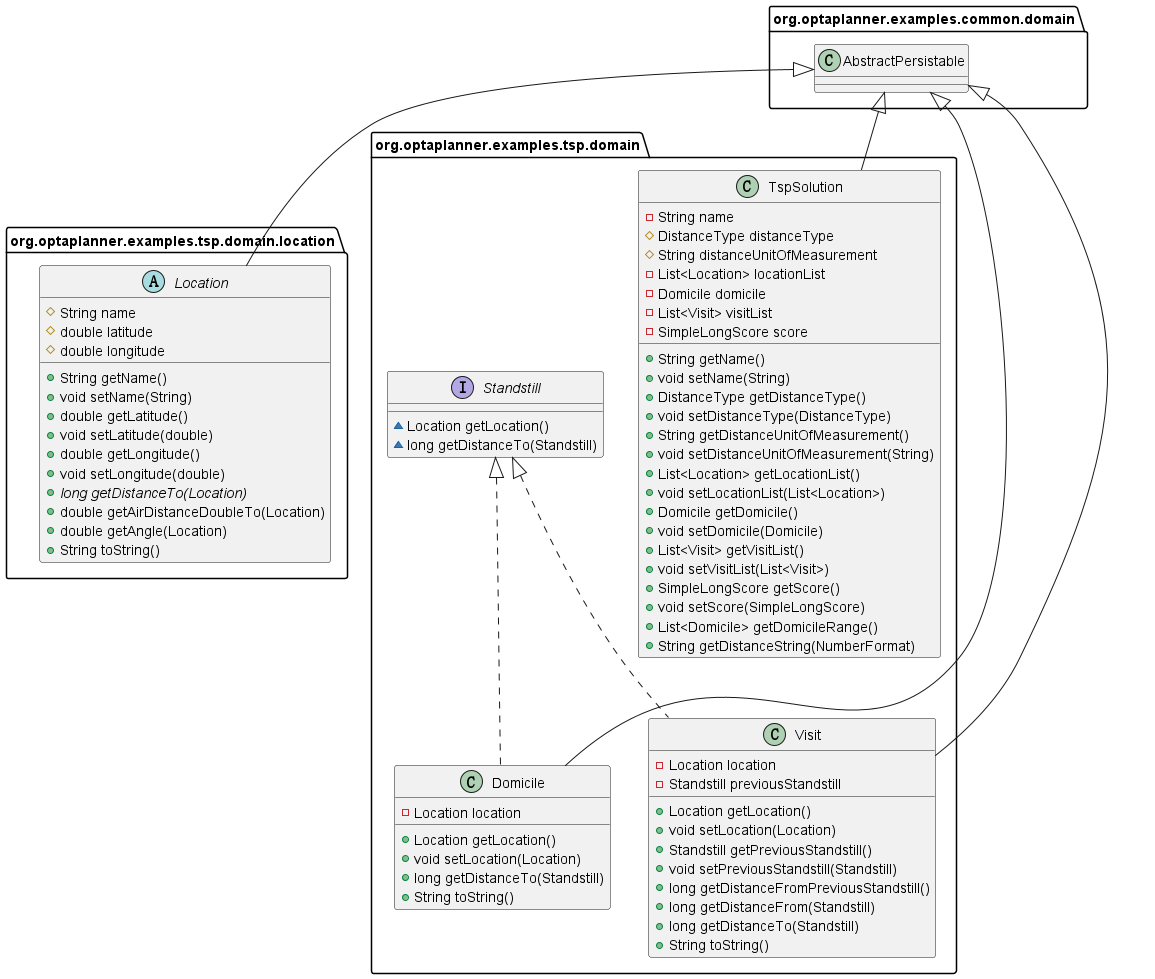

The diagram above was rendered by PlantUML. Its source (embedded in the PNG):
@startuml
abstract class org.optaplanner.examples.tsp.domain.location.Location {
# String name
# double latitude
# double longitude
+ String getName()
+ void setName(String)
+ double getLatitude()
+ void setLatitude(double)
+ double getLongitude()
+ void setLongitude(double)
+ {abstract}long getDistanceTo(Location)
+ double getAirDistanceDoubleTo(Location)
+ double getAngle(Location)
+ String toString()
}
class org.optaplanner.examples.tsp.domain.TspSolution {
- String name
# DistanceType distanceType
# String distanceUnitOfMeasurement
- List<Location> locationList
- Domicile domicile
- List<Visit> visitList
- SimpleLongScore score
+ String getName()
+ void setName(String)
+ DistanceType getDistanceType()
+ void setDistanceType(DistanceType)
+ String getDistanceUnitOfMeasurement()
+ void setDistanceUnitOfMeasurement(String)
+ List<Location> getLocationList()
+ void setLocationList(List<Location>)
+ Domicile getDomicile()
+ void setDomicile(Domicile)
+ List<Visit> getVisitList()
+ void setVisitList(List<Visit>)
+ SimpleLongScore getScore()
+ void setScore(SimpleLongScore)
+ List<Domicile> getDomicileRange()
+ String getDistanceString(NumberFormat)
}
class org.optaplanner.examples.tsp.domain.Domicile {
- Location location
+ Location getLocation()
+ void setLocation(Location)
+ long getDistanceTo(Standstill)
+ String toString()
}
interface org.optaplanner.examples.tsp.domain.Standstill {
~ Location getLocation()
~ long getDistanceTo(Standstill)
}
class org.optaplanner.examples.tsp.domain.Visit {
- Location location
- Standstill previousStandstill
+ Location getLocation()
+ void setLocation(Location)
+ Standstill getPreviousStandstill()
+ void setPreviousStandstill(Standstill)
+ long getDistanceFromPreviousStandstill()
+ long getDistanceFrom(Standstill)
+ long getDistanceTo(Standstill)
+ String toString()
}


org.optaplanner.examples.common.domain.AbstractPersistable <|-- org.optaplanner.examples.tsp.domain.location.Location
org.optaplanner.examples.common.domain.AbstractPersistable <|-- org.optaplanner.examples.tsp.domain.TspSolution
org.optaplanner.examples.tsp.domain.Standstill <|.. org.optaplanner.examples.tsp.domain.Domicile
org.optaplanner.examples.common.domain.AbstractPersistable <|-- org.optaplanner.examples.tsp.domain.Domicile
org.optaplanner.examples.tsp.domain.Standstill <|.. org.optaplanner.examples.tsp.domain.Visit
org.optaplanner.examples.common.domain.AbstractPersistable <|-- org.optaplanner.examples.tsp.domain.Visit
@enduml